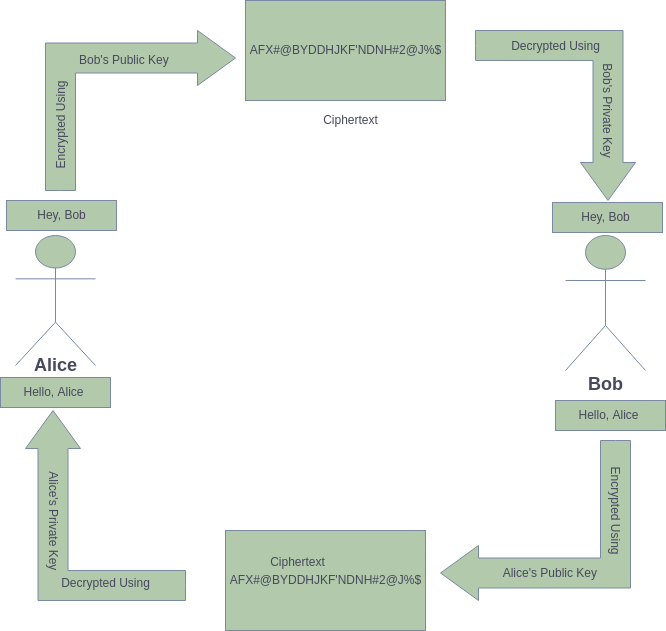

The diagram above was exported from draw.io. Its source (the exported page's mxGraphModel, read from the mxfile embedded in the PNG):
<mxGraphModel dx="1422" dy="771" grid="1" gridSize="10" guides="1" tooltips="1" connect="1" arrows="1" fold="1" page="1" pageScale="1" pageWidth="1100" pageHeight="850" background="#FFFFFF" math="0" shadow="0">
  <root>
    <mxCell id="0" />
    <mxCell id="1" parent="0" />
    <mxCell id="kfvYIYWpwP6DXOmD7SkH-1" value="Actor" style="shape=umlActor;verticalLabelPosition=bottom;verticalAlign=top;html=1;overflow=visible;noLabel=1;fillColor=#B2C9AB;strokeColor=#788AA3;fontColor=#46495D;" parent="1" vertex="1">
      <mxGeometry x="219" y="353" width="80" height="130" as="geometry" />
    </mxCell>
    <mxCell id="kfvYIYWpwP6DXOmD7SkH-2" value="Actor" style="shape=umlActor;verticalLabelPosition=bottom;verticalAlign=top;html=1;noLabel=1;fillColor=#B2C9AB;strokeColor=#788AA3;fontColor=#46495D;" parent="1" vertex="1">
      <mxGeometry x="769" y="353" width="80" height="135" as="geometry" />
    </mxCell>
    <mxCell id="kfvYIYWpwP6DXOmD7SkH-3" value="" style="html=1;shadow=0;dashed=0;align=center;verticalAlign=middle;shape=mxgraph.arrows2.bendArrow;dy=15;dx=38;notch=0;arrowHead=55;rounded=0;direction=east;flipH=0;fillColor=#B2C9AB;strokeColor=#788AA3;fontColor=#46495D;" parent="1" vertex="1">
      <mxGeometry x="249" y="148" width="190" height="160" as="geometry" />
    </mxCell>
    <mxCell id="kfvYIYWpwP6DXOmD7SkH-4" value="" style="rounded=0;whiteSpace=wrap;html=1;fillColor=#B2C9AB;strokeColor=#788AA3;fontColor=#46495D;" parent="1" vertex="1">
      <mxGeometry x="449" y="118" width="200" height="100" as="geometry" />
    </mxCell>
    <mxCell id="kfvYIYWpwP6DXOmD7SkH-5" value="" style="html=1;shadow=0;dashed=0;align=center;verticalAlign=middle;shape=mxgraph.arrows2.bendArrow;dy=15;dx=38;notch=0;arrowHead=55;rounded=0;direction=west;flipH=0;fillColor=#B2C9AB;strokeColor=#788AA3;fontColor=#46495D;" parent="1" vertex="1">
      <mxGeometry x="644" y="558" width="190" height="160" as="geometry" />
    </mxCell>
    <mxCell id="kfvYIYWpwP6DXOmD7SkH-6" value="" style="rounded=0;whiteSpace=wrap;html=1;fillColor=#B2C9AB;strokeColor=#788AA3;fontColor=#46495D;" parent="1" vertex="1">
      <mxGeometry x="429" y="648" width="200" height="100" as="geometry" />
    </mxCell>
    <mxCell id="kfvYIYWpwP6DXOmD7SkH-7" value="" style="html=1;shadow=0;dashed=0;align=center;verticalAlign=middle;shape=mxgraph.arrows2.bendArrow;dy=15;dx=38;notch=0;arrowHead=55;rounded=0;direction=north;flipH=0;fillColor=#B2C9AB;strokeColor=#788AA3;fontColor=#46495D;" parent="1" vertex="1">
      <mxGeometry x="229" y="528" width="160" height="190" as="geometry" />
    </mxCell>
    <mxCell id="kfvYIYWpwP6DXOmD7SkH-8" value="" style="html=1;shadow=0;dashed=0;align=center;verticalAlign=middle;shape=mxgraph.arrows2.bendArrow;dy=15;dx=38;notch=0;arrowHead=55;rounded=0;direction=south;flipH=0;fillColor=#B2C9AB;strokeColor=#788AA3;fontColor=#46495D;" parent="1" vertex="1">
      <mxGeometry x="679" y="148" width="160" height="170" as="geometry" />
    </mxCell>
    <mxCell id="kfvYIYWpwP6DXOmD7SkH-9" value="&lt;h2&gt;Alice&lt;/h2&gt;" style="text;html=1;align=center;verticalAlign=middle;resizable=0;points=[];autosize=1;strokeColor=none;fillColor=none;fontColor=#46495D;" parent="1" vertex="1">
      <mxGeometry x="229" y="458" width="60" height="50" as="geometry" />
    </mxCell>
    <mxCell id="kfvYIYWpwP6DXOmD7SkH-10" value="&lt;h2&gt;Bob&lt;/h2&gt;" style="text;html=1;align=center;verticalAlign=middle;resizable=0;points=[];autosize=1;strokeColor=none;fillColor=none;fontColor=#46495D;" parent="1" vertex="1">
      <mxGeometry x="784" y="477" width="50" height="50" as="geometry" />
    </mxCell>
    <mxCell id="kfvYIYWpwP6DXOmD7SkH-11" value="&amp;nbsp; Bob's Public Key" style="text;html=1;align=center;verticalAlign=middle;resizable=0;points=[];autosize=1;strokeColor=none;fillColor=none;fontColor=#46495D;" parent="1" vertex="1">
      <mxGeometry x="269" y="168" width="110" height="20" as="geometry" />
    </mxCell>
    <mxCell id="kfvYIYWpwP6DXOmD7SkH-12" value="&amp;nbsp;Decrypted Using&amp;nbsp;" style="text;html=1;align=center;verticalAlign=middle;resizable=0;points=[];autosize=1;strokeColor=none;fillColor=none;fontColor=#46495D;" parent="1" vertex="1">
      <mxGeometry x="704" y="154" width="110" height="20" as="geometry" />
    </mxCell>
    <mxCell id="kfvYIYWpwP6DXOmD7SkH-13" value="Bob's Private Key" style="text;html=1;align=center;verticalAlign=middle;resizable=0;points=[];autosize=1;strokeColor=none;fillColor=none;fontColor=#46495D;rotation=90;" parent="1" vertex="1">
      <mxGeometry x="756" y="218" width="110" height="20" as="geometry" />
    </mxCell>
    <mxCell id="kfvYIYWpwP6DXOmD7SkH-14" value="Encrypted Using" style="text;html=1;align=center;verticalAlign=middle;resizable=0;points=[];autosize=1;strokeColor=none;fillColor=none;fontColor=#46495D;rotation=-90;" parent="1" vertex="1">
      <mxGeometry x="215" y="233" width="100" height="20" as="geometry" />
    </mxCell>
    <mxCell id="kfvYIYWpwP6DXOmD7SkH-15" value="Encrypted Using" style="text;html=1;align=center;verticalAlign=middle;resizable=0;points=[];autosize=1;strokeColor=none;fillColor=none;fontColor=#46495D;rotation=90;" parent="1" vertex="1">
      <mxGeometry x="769" y="618" width="100" height="20" as="geometry" />
    </mxCell>
    <mxCell id="kfvYIYWpwP6DXOmD7SkH-16" value="&amp;nbsp; Alice's Public Key" style="text;html=1;align=center;verticalAlign=middle;resizable=0;points=[];autosize=1;strokeColor=none;fillColor=none;fontColor=#46495D;" parent="1" vertex="1">
      <mxGeometry x="690" y="681" width="120" height="20" as="geometry" />
    </mxCell>
    <mxCell id="kfvYIYWpwP6DXOmD7SkH-17" value="&amp;nbsp;Decrypted Using&amp;nbsp;" style="text;html=1;align=center;verticalAlign=middle;resizable=0;points=[];autosize=1;strokeColor=none;fillColor=none;fontColor=#46495D;" parent="1" vertex="1">
      <mxGeometry x="254" y="691" width="110" height="20" as="geometry" />
    </mxCell>
    <mxCell id="kfvYIYWpwP6DXOmD7SkH-18" value="&amp;nbsp; Alice's Private Key" style="text;html=1;align=center;verticalAlign=middle;resizable=0;points=[];autosize=1;strokeColor=none;fillColor=none;fontColor=#46495D;rotation=90;" parent="1" vertex="1">
      <mxGeometry x="197" y="625" width="120" height="20" as="geometry" />
    </mxCell>
    <mxCell id="kfvYIYWpwP6DXOmD7SkH-19" value="Ciphertext" style="text;html=1;align=center;verticalAlign=middle;resizable=0;points=[];autosize=1;strokeColor=none;fillColor=none;fontColor=#46495D;" parent="1" vertex="1">
      <mxGeometry x="519" y="228" width="70" height="20" as="geometry" />
    </mxCell>
    <mxCell id="kfvYIYWpwP6DXOmD7SkH-20" value="Ciphertext" style="text;html=1;align=center;verticalAlign=middle;resizable=0;points=[];autosize=1;strokeColor=none;fillColor=none;fontColor=#46495D;" parent="1" vertex="1">
      <mxGeometry x="466" y="670" width="70" height="20" as="geometry" />
    </mxCell>
    <mxCell id="kfvYIYWpwP6DXOmD7SkH-21" value="AFX#@BYDDHJKF'NDNH#2@J%$" style="text;html=1;align=center;verticalAlign=middle;resizable=0;points=[];autosize=1;strokeColor=none;fillColor=none;fontColor=#46495D;" parent="1" vertex="1">
      <mxGeometry x="424" y="688" width="210" height="20" as="geometry" />
    </mxCell>
    <mxCell id="kfvYIYWpwP6DXOmD7SkH-22" value="AFX#@BYDDHJKF'NDNH#2@J%$" style="text;html=1;align=center;verticalAlign=middle;resizable=0;points=[];autosize=1;strokeColor=none;fillColor=none;fontColor=#46495D;" parent="1" vertex="1">
      <mxGeometry x="444" y="158" width="210" height="20" as="geometry" />
    </mxCell>
    <mxCell id="kfvYIYWpwP6DXOmD7SkH-23" value="" style="rounded=0;whiteSpace=wrap;html=1;sketch=0;fontColor=#46495D;strokeColor=#788AA3;fillColor=#B2C9AB;" parent="1" vertex="1">
      <mxGeometry x="210" y="318" width="110" height="30" as="geometry" />
    </mxCell>
    <mxCell id="kfvYIYWpwP6DXOmD7SkH-24" value="Hey, Bob" style="text;html=1;align=center;verticalAlign=middle;resizable=0;points=[];autosize=1;strokeColor=none;fillColor=none;fontColor=#46495D;" parent="1" vertex="1">
      <mxGeometry x="235" y="323" width="60" height="20" as="geometry" />
    </mxCell>
    <mxCell id="kfvYIYWpwP6DXOmD7SkH-25" value="" style="rounded=0;whiteSpace=wrap;html=1;sketch=0;fontColor=#46495D;strokeColor=#788AA3;fillColor=#B2C9AB;" parent="1" vertex="1">
      <mxGeometry x="756" y="320" width="110" height="30" as="geometry" />
    </mxCell>
    <mxCell id="kfvYIYWpwP6DXOmD7SkH-26" value="Hey, Bob" style="text;html=1;align=center;verticalAlign=middle;resizable=0;points=[];autosize=1;strokeColor=none;fillColor=none;fontColor=#46495D;" parent="1" vertex="1">
      <mxGeometry x="779" y="325" width="60" height="20" as="geometry" />
    </mxCell>
    <mxCell id="kfvYIYWpwP6DXOmD7SkH-27" value="" style="rounded=0;whiteSpace=wrap;html=1;sketch=0;fontColor=#46495D;strokeColor=#788AA3;fillColor=#B2C9AB;" parent="1" vertex="1">
      <mxGeometry x="759" y="518" width="110" height="30" as="geometry" />
    </mxCell>
    <mxCell id="kfvYIYWpwP6DXOmD7SkH-28" value="Hello, Alice" style="text;html=1;align=center;verticalAlign=middle;resizable=0;points=[];autosize=1;strokeColor=none;fillColor=none;fontColor=#46495D;" parent="1" vertex="1">
      <mxGeometry x="777" y="523" width="70" height="20" as="geometry" />
    </mxCell>
    <mxCell id="kfvYIYWpwP6DXOmD7SkH-29" value="" style="rounded=0;whiteSpace=wrap;html=1;sketch=0;fontColor=#46495D;strokeColor=#788AA3;fillColor=#B2C9AB;" parent="1" vertex="1">
      <mxGeometry x="204" y="495" width="110" height="30" as="geometry" />
    </mxCell>
    <mxCell id="kfvYIYWpwP6DXOmD7SkH-30" value="Hello, Alice" style="text;html=1;align=center;verticalAlign=middle;resizable=0;points=[];autosize=1;strokeColor=none;fillColor=none;fontColor=#46495D;" parent="1" vertex="1">
      <mxGeometry x="222" y="500" width="70" height="20" as="geometry" />
    </mxCell>
  </root>
</mxGraphModel>